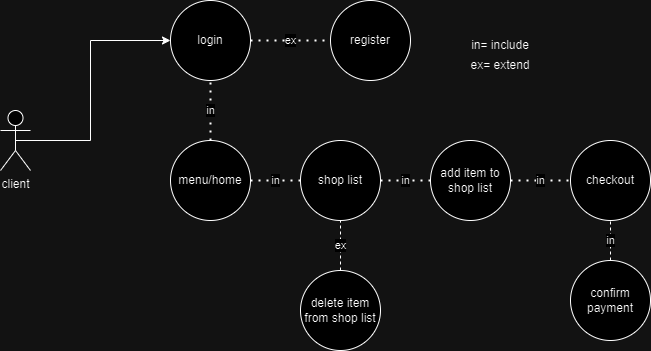

The diagram above was exported from draw.io. Its source (the exported page's mxGraphModel, read from the mxfile embedded in the PNG):
<mxGraphModel dx="1050" dy="522" grid="1" gridSize="10" guides="1" tooltips="1" connect="1" arrows="1" fold="1" page="1" pageScale="1" pageWidth="850" pageHeight="1100" math="0" shadow="0">
  <root>
    <mxCell id="0" />
    <mxCell id="1" parent="0" />
    <mxCell id="jd2afxBD7guJYqrDMvrq-1" value="login" style="ellipse;whiteSpace=wrap;html=1;aspect=fixed;" parent="1" vertex="1">
      <mxGeometry x="280" y="120" width="80" height="80" as="geometry" />
    </mxCell>
    <mxCell id="jd2afxBD7guJYqrDMvrq-5" style="edgeStyle=orthogonalEdgeStyle;rounded=0;orthogonalLoop=1;jettySize=auto;html=1;exitX=0.5;exitY=0.5;exitDx=0;exitDy=0;exitPerimeter=0;entryX=0;entryY=0.5;entryDx=0;entryDy=0;" parent="1" source="jd2afxBD7guJYqrDMvrq-2" target="jd2afxBD7guJYqrDMvrq-1" edge="1">
      <mxGeometry relative="1" as="geometry">
        <Array as="points">
          <mxPoint x="200" y="260" />
          <mxPoint x="200" y="160" />
        </Array>
      </mxGeometry>
    </mxCell>
    <mxCell id="jd2afxBD7guJYqrDMvrq-2" value="client" style="shape=umlActor;verticalLabelPosition=bottom;verticalAlign=top;html=1;outlineConnect=0;" parent="1" vertex="1">
      <mxGeometry x="110" y="230" width="30" height="60" as="geometry" />
    </mxCell>
    <mxCell id="jd2afxBD7guJYqrDMvrq-6" value="menu/home" style="ellipse;whiteSpace=wrap;html=1;aspect=fixed;" parent="1" vertex="1">
      <mxGeometry x="280" y="260" width="80" height="80" as="geometry" />
    </mxCell>
    <mxCell id="jd2afxBD7guJYqrDMvrq-8" value="in" style="endArrow=none;dashed=1;html=1;dashPattern=1 3;strokeWidth=2;rounded=0;entryX=0.5;entryY=1;entryDx=0;entryDy=0;exitX=0.5;exitY=0;exitDx=0;exitDy=0;" parent="1" source="jd2afxBD7guJYqrDMvrq-6" target="jd2afxBD7guJYqrDMvrq-1" edge="1">
      <mxGeometry width="50" height="50" relative="1" as="geometry">
        <mxPoint x="400" y="300" as="sourcePoint" />
        <mxPoint x="450" y="250" as="targetPoint" />
      </mxGeometry>
    </mxCell>
    <mxCell id="jd2afxBD7guJYqrDMvrq-9" value="shop list" style="ellipse;whiteSpace=wrap;html=1;aspect=fixed;" parent="1" vertex="1">
      <mxGeometry x="410" y="260" width="80" height="80" as="geometry" />
    </mxCell>
    <mxCell id="jd2afxBD7guJYqrDMvrq-10" value="in" style="endArrow=none;dashed=1;html=1;dashPattern=1 3;strokeWidth=2;rounded=0;exitX=1;exitY=0.5;exitDx=0;exitDy=0;entryX=0;entryY=0.5;entryDx=0;entryDy=0;" parent="1" source="jd2afxBD7guJYqrDMvrq-6" target="jd2afxBD7guJYqrDMvrq-9" edge="1">
      <mxGeometry width="50" height="50" relative="1" as="geometry">
        <mxPoint x="400" y="300" as="sourcePoint" />
        <mxPoint x="450" y="250" as="targetPoint" />
        <mxPoint as="offset" />
      </mxGeometry>
    </mxCell>
    <mxCell id="jd2afxBD7guJYqrDMvrq-11" value="add item to shop list" style="ellipse;whiteSpace=wrap;html=1;aspect=fixed;" parent="1" vertex="1">
      <mxGeometry x="540" y="260" width="80" height="80" as="geometry" />
    </mxCell>
    <mxCell id="jd2afxBD7guJYqrDMvrq-12" value="in" style="endArrow=none;dashed=1;html=1;dashPattern=1 3;strokeWidth=2;rounded=0;entryX=0;entryY=0.5;entryDx=0;entryDy=0;exitX=1;exitY=0.5;exitDx=0;exitDy=0;" parent="1" source="jd2afxBD7guJYqrDMvrq-9" target="jd2afxBD7guJYqrDMvrq-11" edge="1">
      <mxGeometry width="50" height="50" relative="1" as="geometry">
        <mxPoint x="400" y="300" as="sourcePoint" />
        <mxPoint x="450" y="250" as="targetPoint" />
      </mxGeometry>
    </mxCell>
    <mxCell id="jd2afxBD7guJYqrDMvrq-13" value="checkout" style="ellipse;whiteSpace=wrap;html=1;aspect=fixed;" parent="1" vertex="1">
      <mxGeometry x="680" y="260" width="80" height="80" as="geometry" />
    </mxCell>
    <mxCell id="jd2afxBD7guJYqrDMvrq-14" value="in" style="endArrow=none;dashed=1;html=1;dashPattern=1 3;strokeWidth=2;rounded=0;entryX=0;entryY=0.5;entryDx=0;entryDy=0;" parent="1" target="jd2afxBD7guJYqrDMvrq-13" edge="1">
      <mxGeometry width="50" height="50" relative="1" as="geometry">
        <mxPoint x="620" y="300" as="sourcePoint" />
        <mxPoint x="450" y="250" as="targetPoint" />
      </mxGeometry>
    </mxCell>
    <mxCell id="jd2afxBD7guJYqrDMvrq-15" value="register" style="ellipse;whiteSpace=wrap;html=1;aspect=fixed;" parent="1" vertex="1">
      <mxGeometry x="440" y="120" width="80" height="80" as="geometry" />
    </mxCell>
    <mxCell id="jd2afxBD7guJYqrDMvrq-16" value="ex" style="endArrow=none;dashed=1;html=1;dashPattern=1 3;strokeWidth=2;rounded=0;entryX=0;entryY=0.5;entryDx=0;entryDy=0;exitX=1;exitY=0.5;exitDx=0;exitDy=0;" parent="1" source="jd2afxBD7guJYqrDMvrq-1" target="jd2afxBD7guJYqrDMvrq-15" edge="1">
      <mxGeometry width="50" height="50" relative="1" as="geometry">
        <mxPoint x="375" y="220" as="sourcePoint" />
        <mxPoint x="425" y="170" as="targetPoint" />
      </mxGeometry>
    </mxCell>
    <mxCell id="jd2afxBD7guJYqrDMvrq-25" value="in= include" style="text;html=1;align=center;verticalAlign=middle;whiteSpace=wrap;rounded=0;" parent="1" vertex="1">
      <mxGeometry x="580" y="150" width="60" height="30" as="geometry" />
    </mxCell>
    <mxCell id="jd2afxBD7guJYqrDMvrq-26" value="ex= extend" style="text;html=1;align=center;verticalAlign=middle;whiteSpace=wrap;rounded=0;" parent="1" vertex="1">
      <mxGeometry x="570" y="170" width="80" height="30" as="geometry" />
    </mxCell>
    <mxCell id="YTHR1-l5Ed8uAgk35cCw-1" value="delete item&lt;div&gt;from shop list&lt;/div&gt;" style="ellipse;whiteSpace=wrap;html=1;aspect=fixed;" parent="1" vertex="1">
      <mxGeometry x="410" y="390" width="80" height="80" as="geometry" />
    </mxCell>
    <mxCell id="YTHR1-l5Ed8uAgk35cCw-2" value="ex" style="endArrow=none;dashed=1;html=1;rounded=0;entryX=0.5;entryY=1;entryDx=0;entryDy=0;exitX=0.5;exitY=0;exitDx=0;exitDy=0;" parent="1" source="YTHR1-l5Ed8uAgk35cCw-1" target="jd2afxBD7guJYqrDMvrq-9" edge="1">
      <mxGeometry width="50" height="50" relative="1" as="geometry">
        <mxPoint x="400" y="400" as="sourcePoint" />
        <mxPoint x="450" y="350" as="targetPoint" />
      </mxGeometry>
    </mxCell>
    <mxCell id="YTHR1-l5Ed8uAgk35cCw-3" value="confirm payment" style="ellipse;whiteSpace=wrap;html=1;aspect=fixed;" parent="1" vertex="1">
      <mxGeometry x="680" y="380" width="80" height="80" as="geometry" />
    </mxCell>
    <mxCell id="YTHR1-l5Ed8uAgk35cCw-7" value="in" style="endArrow=none;dashed=1;html=1;rounded=0;entryX=0.5;entryY=1;entryDx=0;entryDy=0;exitX=0.5;exitY=0;exitDx=0;exitDy=0;" parent="1" source="YTHR1-l5Ed8uAgk35cCw-3" target="jd2afxBD7guJYqrDMvrq-13" edge="1">
      <mxGeometry width="50" height="50" relative="1" as="geometry">
        <mxPoint x="400" y="400" as="sourcePoint" />
        <mxPoint x="450" y="350" as="targetPoint" />
      </mxGeometry>
    </mxCell>
  </root>
</mxGraphModel>